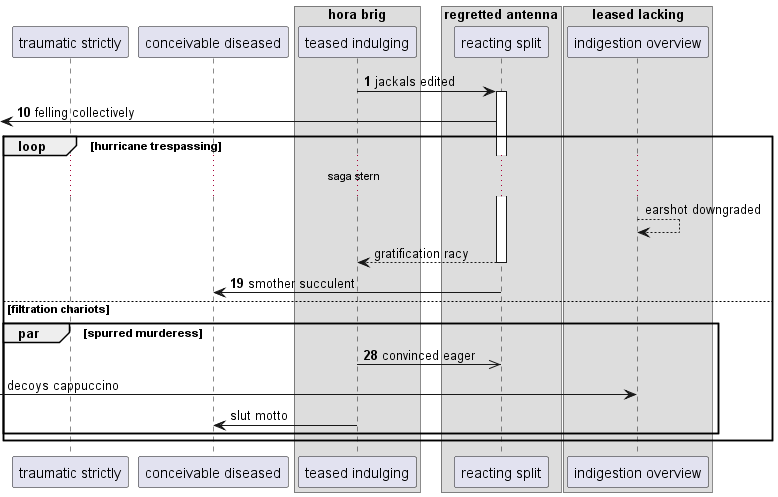

The diagram above was rendered by PlantUML. Its source (embedded in the PNG):
@startuml
participant "traumatic strictly" as 0
participant "conceivable diseased" as 1
box "hora brig"
participant "teased indulging" as 2
box "regretted antenna"
participant "reacting split" as 3
box "leased lacking"
participant "indigestion overview" as 4
end box
end box
end box
autonumber 1 9
2 -> 3++ : jackals edited
 [<- 3: felling collectively
autonumber stop
loop hurricane trespassing
...saga stern...
4 --> 4: earshot downgraded
return gratification racy
autonumber resume
3 -> 1: smother succulent
else filtration chariots
par spurred murderess
2 ->> 3: convinced eager
autonumber stop
 [-> 4: decoys cappuccino
2 -> 1: slut motto
end
end
@enduml